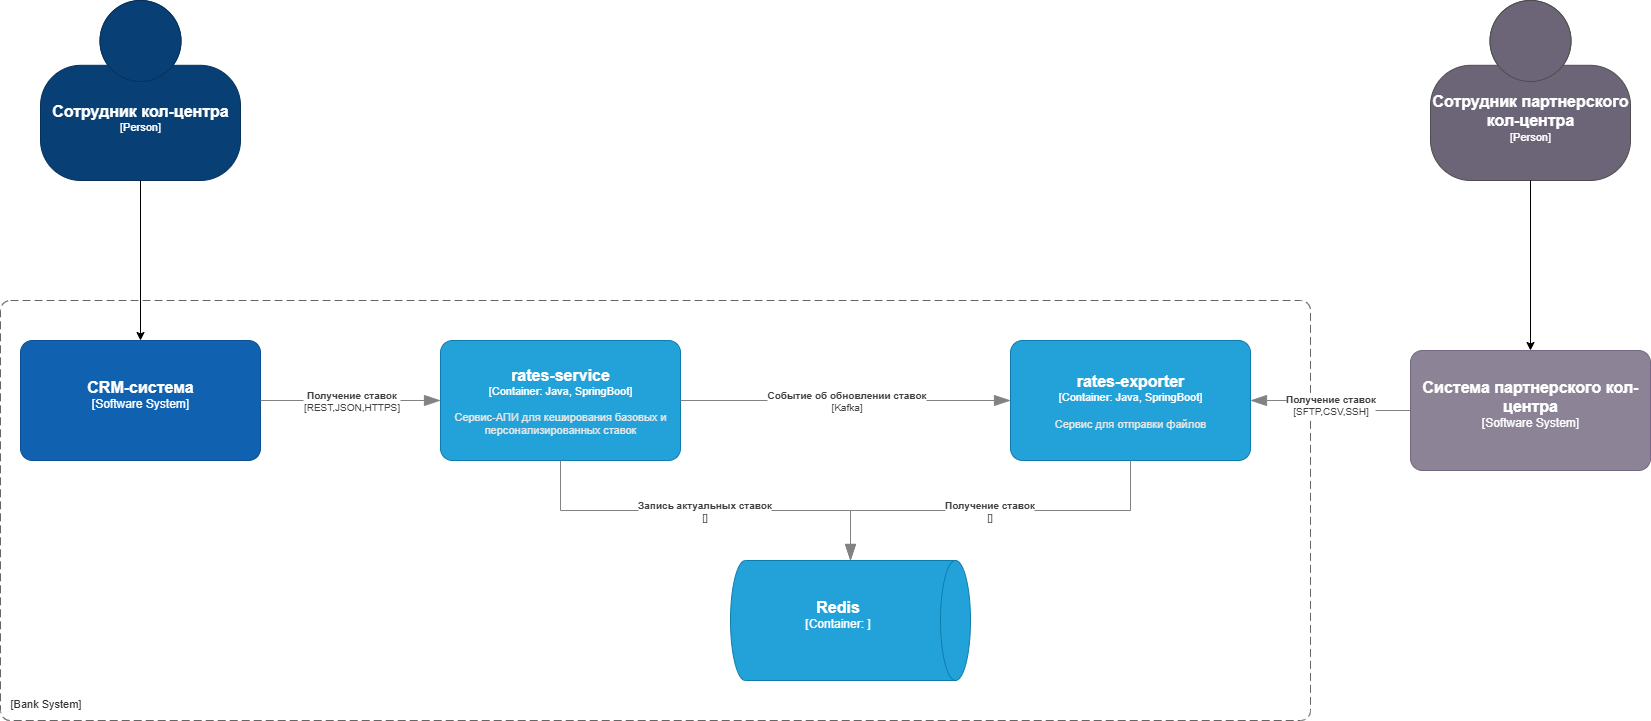

The diagram above was exported from draw.io. Its source (the exported page's mxGraphModel, read from the mxfile embedded in the PNG):
<mxGraphModel dx="2100" dy="1206" grid="1" gridSize="10" guides="1" tooltips="1" connect="1" arrows="1" fold="1" page="1" pageScale="1" pageWidth="827" pageHeight="1169" math="0" shadow="0">
  <root>
    <mxCell id="0" />
    <mxCell id="1" parent="0" />
    <object placeholders="1" c4Name="" c4Type="SystemScopeBoundary" c4Application="Bank System" label="&lt;font style=&quot;font-size: 16px&quot;&gt;&lt;b&gt;&lt;div style=&quot;text-align: left&quot;&gt;%c4Name%&lt;/div&gt;&lt;/b&gt;&lt;/font&gt;&lt;div style=&quot;text-align: left&quot;&gt;[%c4Application%]&lt;/div&gt;" id="xXuQcPWwflEseTIkCzma-3">
      <mxCell style="rounded=1;fontSize=11;whiteSpace=wrap;html=1;dashed=1;arcSize=20;fillColor=none;strokeColor=#666666;fontColor=#333333;labelBackgroundColor=none;align=left;verticalAlign=bottom;labelBorderColor=none;spacingTop=0;spacing=10;dashPattern=8 4;metaEdit=1;rotatable=0;perimeter=rectanglePerimeter;noLabel=0;labelPadding=0;allowArrows=0;connectable=0;expand=0;recursiveResize=0;editable=1;pointerEvents=0;absoluteArcSize=1;points=[[0.25,0,0],[0.5,0,0],[0.75,0,0],[1,0.25,0],[1,0.5,0],[1,0.75,0],[0.75,1,0],[0.5,1,0],[0.25,1,0],[0,0.75,0],[0,0.5,0],[0,0.25,0]];" vertex="1" parent="1">
        <mxGeometry x="530" y="570" width="1310" height="420" as="geometry" />
      </mxCell>
    </object>
    <object placeholders="1" c4Name="rates-service" c4Type="Container" c4Technology="Java, SpringBoot" c4Description="Сервис-АПИ для кеширования базовых и персонализированных ставок" label="&lt;font style=&quot;font-size: 16px&quot;&gt;&lt;b&gt;%c4Name%&lt;/b&gt;&lt;/font&gt;&lt;div&gt;[%c4Type%: %c4Technology%]&lt;/div&gt;&lt;br&gt;&lt;div&gt;&lt;font style=&quot;font-size: 11px&quot;&gt;&lt;font color=&quot;#E6E6E6&quot;&gt;%c4Description%&lt;/font&gt;&lt;/div&gt;" id="xXuQcPWwflEseTIkCzma-36">
      <mxCell style="rounded=1;whiteSpace=wrap;html=1;fontSize=11;labelBackgroundColor=none;fillColor=#23A2D9;fontColor=#ffffff;align=center;arcSize=10;strokeColor=#0E7DAD;metaEdit=1;resizable=0;points=[[0.25,0,0],[0.5,0,0],[0.75,0,0],[1,0.25,0],[1,0.5,0],[1,0.75,0],[0.75,1,0],[0.5,1,0],[0.25,1,0],[0,0.75,0],[0,0.5,0],[0,0.25,0]];" vertex="1" parent="1">
        <mxGeometry x="970" y="610" width="240" height="120" as="geometry" />
      </mxCell>
    </object>
    <object placeholders="1" c4Name="Redis" c4Type="Container" c4Technology="" c4Description="" label="&lt;font style=&quot;font-size: 16px&quot;&gt;&lt;b&gt;%c4Name%&lt;/b&gt;&lt;/font&gt;&lt;div&gt;[%c4Type%:&amp;nbsp;%c4Technology%]&lt;/div&gt;&lt;br&gt;&lt;div&gt;&lt;font style=&quot;font-size: 11px&quot;&gt;&lt;font color=&quot;#E6E6E6&quot;&gt;%c4Description%&lt;/font&gt;&lt;/div&gt;" id="xXuQcPWwflEseTIkCzma-37">
      <mxCell style="shape=cylinder3;size=15;direction=south;whiteSpace=wrap;html=1;boundedLbl=1;rounded=0;labelBackgroundColor=none;fillColor=#23A2D9;fontSize=12;fontColor=#ffffff;align=center;strokeColor=#0E7DAD;metaEdit=1;points=[[0.5,0,0],[1,0.25,0],[1,0.5,0],[1,0.75,0],[0.5,1,0],[0,0.75,0],[0,0.5,0],[0,0.25,0]];resizable=0;" vertex="1" parent="1">
        <mxGeometry x="1260" y="830" width="240" height="120" as="geometry" />
      </mxCell>
    </object>
    <object placeholders="1" c4Name="rates-exporter" c4Type="Container" c4Technology="Java, SpringBoot" c4Description="Сервис для отправки файлов" label="&lt;font style=&quot;font-size: 16px&quot;&gt;&lt;b&gt;%c4Name%&lt;/b&gt;&lt;/font&gt;&lt;div&gt;[%c4Type%: %c4Technology%]&lt;/div&gt;&lt;br&gt;&lt;div&gt;&lt;font style=&quot;font-size: 11px&quot;&gt;&lt;font color=&quot;#E6E6E6&quot;&gt;%c4Description%&lt;/font&gt;&lt;/div&gt;" id="xXuQcPWwflEseTIkCzma-38">
      <mxCell style="rounded=1;whiteSpace=wrap;html=1;fontSize=11;labelBackgroundColor=none;fillColor=#23A2D9;fontColor=#ffffff;align=center;arcSize=10;strokeColor=#0E7DAD;metaEdit=1;resizable=0;points=[[0.25,0,0],[0.5,0,0],[0.75,0,0],[1,0.25,0],[1,0.5,0],[1,0.75,0],[0.75,1,0],[0.5,1,0],[0.25,1,0],[0,0.75,0],[0,0.5,0],[0,0.25,0]];" vertex="1" parent="1">
        <mxGeometry x="1540" y="610" width="240" height="120" as="geometry" />
      </mxCell>
    </object>
    <object placeholders="1" c4Type="Relationship" c4Technology="" c4Description="Получение ставок" label="&lt;div style=&quot;text-align: left&quot;&gt;&lt;div style=&quot;text-align: center&quot;&gt;&lt;b&gt;%c4Description%&lt;/b&gt;&lt;/div&gt;&lt;div style=&quot;text-align: center&quot;&gt;[%c4Technology%]&lt;/div&gt;&lt;/div&gt;" id="xXuQcPWwflEseTIkCzma-39">
      <mxCell style="endArrow=blockThin;html=1;fontSize=10;fontColor=#404040;strokeWidth=1;endFill=1;strokeColor=#828282;elbow=vertical;metaEdit=1;endSize=14;startSize=14;jumpStyle=arc;jumpSize=16;rounded=0;edgeStyle=orthogonalEdgeStyle;exitX=0.5;exitY=1;exitDx=0;exitDy=0;exitPerimeter=0;entryX=0;entryY=0.5;entryDx=0;entryDy=0;entryPerimeter=0;" edge="1" parent="1" source="xXuQcPWwflEseTIkCzma-38" target="xXuQcPWwflEseTIkCzma-37">
        <mxGeometry width="240" relative="1" as="geometry">
          <mxPoint x="1500" y="790" as="sourcePoint" />
          <mxPoint x="1740" y="790" as="targetPoint" />
        </mxGeometry>
      </mxCell>
    </object>
    <object placeholders="1" c4Type="Relationship" c4Technology="" c4Description="Запись актуальных ставок" label="&lt;div style=&quot;text-align: left&quot;&gt;&lt;div style=&quot;text-align: center&quot;&gt;&lt;b&gt;%c4Description%&lt;/b&gt;&lt;/div&gt;&lt;div style=&quot;text-align: center&quot;&gt;[%c4Technology%]&lt;/div&gt;&lt;/div&gt;" id="xXuQcPWwflEseTIkCzma-40">
      <mxCell style="endArrow=blockThin;html=1;fontSize=10;fontColor=#404040;strokeWidth=1;endFill=1;strokeColor=#828282;elbow=vertical;metaEdit=1;endSize=14;startSize=14;jumpStyle=arc;jumpSize=16;rounded=0;edgeStyle=orthogonalEdgeStyle;exitX=0.5;exitY=1;exitDx=0;exitDy=0;exitPerimeter=0;entryX=0;entryY=0.5;entryDx=0;entryDy=0;entryPerimeter=0;" edge="1" parent="1" source="xXuQcPWwflEseTIkCzma-36" target="xXuQcPWwflEseTIkCzma-37">
        <mxGeometry width="240" relative="1" as="geometry">
          <mxPoint x="1530" y="780" as="sourcePoint" />
          <mxPoint x="1350" y="840" as="targetPoint" />
        </mxGeometry>
      </mxCell>
    </object>
    <object placeholders="1" c4Type="Relationship" c4Technology="Kafka" c4Description="Событие об обновлении ставок" label="&lt;div style=&quot;text-align: left&quot;&gt;&lt;div style=&quot;text-align: center&quot;&gt;&lt;b&gt;%c4Description%&lt;/b&gt;&lt;/div&gt;&lt;div style=&quot;text-align: center&quot;&gt;[%c4Technology%]&lt;/div&gt;&lt;/div&gt;" id="xXuQcPWwflEseTIkCzma-41">
      <mxCell style="endArrow=blockThin;html=1;fontSize=10;fontColor=#404040;strokeWidth=1;endFill=1;strokeColor=#828282;elbow=vertical;metaEdit=1;endSize=14;startSize=14;jumpStyle=arc;jumpSize=16;rounded=0;edgeStyle=orthogonalEdgeStyle;exitX=1;exitY=0.5;exitDx=0;exitDy=0;exitPerimeter=0;entryX=0;entryY=0.5;entryDx=0;entryDy=0;entryPerimeter=0;" edge="1" parent="1" source="xXuQcPWwflEseTIkCzma-36" target="xXuQcPWwflEseTIkCzma-38">
        <mxGeometry width="240" relative="1" as="geometry">
          <mxPoint x="1480" y="810" as="sourcePoint" />
          <mxPoint x="1720" y="810" as="targetPoint" />
        </mxGeometry>
      </mxCell>
    </object>
    <object placeholders="1" c4Name="CRM-система" c4Type="Software System" c4Description="" label="&lt;font style=&quot;font-size: 16px&quot;&gt;&lt;b&gt;%c4Name%&lt;/b&gt;&lt;/font&gt;&lt;div&gt;[%c4Type%]&lt;/div&gt;&lt;br&gt;&lt;div&gt;&lt;font style=&quot;font-size: 11px&quot;&gt;&lt;font color=&quot;#cccccc&quot;&gt;%c4Description%&lt;/font&gt;&lt;/div&gt;" id="xXuQcPWwflEseTIkCzma-42">
      <mxCell style="rounded=1;whiteSpace=wrap;html=1;labelBackgroundColor=none;fillColor=#1061B0;fontColor=#ffffff;align=center;arcSize=10;strokeColor=#0D5091;metaEdit=1;resizable=0;points=[[0.25,0,0],[0.5,0,0],[0.75,0,0],[1,0.25,0],[1,0.5,0],[1,0.75,0],[0.75,1,0],[0.5,1,0],[0.25,1,0],[0,0.75,0],[0,0.5,0],[0,0.25,0]];" vertex="1" parent="1">
        <mxGeometry x="550" y="610" width="240" height="120" as="geometry" />
      </mxCell>
    </object>
    <object placeholders="1" c4Type="Relationship" c4Technology="REST,JSON,HTTPS" c4Description="Получение ставок" label="&lt;div style=&quot;text-align: left&quot;&gt;&lt;div style=&quot;text-align: center&quot;&gt;&lt;b&gt;%c4Description%&lt;/b&gt;&lt;/div&gt;&lt;div style=&quot;text-align: center&quot;&gt;[%c4Technology%]&lt;/div&gt;&lt;/div&gt;" id="xXuQcPWwflEseTIkCzma-44">
      <mxCell style="endArrow=blockThin;html=1;fontSize=10;fontColor=#404040;strokeWidth=1;endFill=1;strokeColor=#828282;elbow=vertical;metaEdit=1;endSize=14;startSize=14;jumpStyle=arc;jumpSize=16;rounded=0;edgeStyle=orthogonalEdgeStyle;entryX=0;entryY=0.5;entryDx=0;entryDy=0;entryPerimeter=0;exitX=1;exitY=0.5;exitDx=0;exitDy=0;exitPerimeter=0;" edge="1" parent="1" source="xXuQcPWwflEseTIkCzma-42" target="xXuQcPWwflEseTIkCzma-36">
        <mxGeometry width="240" relative="1" as="geometry">
          <mxPoint x="780" y="790" as="sourcePoint" />
          <mxPoint x="1540" y="750" as="targetPoint" />
        </mxGeometry>
      </mxCell>
    </object>
    <object placeholders="1" c4Name="Система партнерского кол-центра" c4Type="Software System" c4Description="" label="&lt;font style=&quot;font-size: 16px&quot;&gt;&lt;b&gt;%c4Name%&lt;/b&gt;&lt;/font&gt;&lt;div&gt;[%c4Type%]&lt;/div&gt;&lt;br&gt;&lt;div&gt;&lt;font style=&quot;font-size: 11px&quot;&gt;&lt;font color=&quot;#cccccc&quot;&gt;%c4Description%&lt;/font&gt;&lt;/div&gt;" id="xXuQcPWwflEseTIkCzma-45">
      <mxCell style="rounded=1;whiteSpace=wrap;html=1;labelBackgroundColor=none;fillColor=#8C8496;fontColor=#ffffff;align=center;arcSize=10;strokeColor=#736782;metaEdit=1;resizable=0;points=[[0.25,0,0],[0.5,0,0],[0.75,0,0],[1,0.25,0],[1,0.5,0],[1,0.75,0],[0.75,1,0],[0.5,1,0],[0.25,1,0],[0,0.75,0],[0,0.5,0],[0,0.25,0]];" vertex="1" parent="1">
        <mxGeometry x="1940" y="620" width="240" height="120" as="geometry" />
      </mxCell>
    </object>
    <object placeholders="1" c4Name="Сотрудник партнерского кол-центра" c4Type="Person" c4Description="" label="&lt;font style=&quot;font-size: 16px&quot;&gt;&lt;b&gt;%c4Name%&lt;/b&gt;&lt;/font&gt;&lt;div&gt;[%c4Type%]&lt;/div&gt;&lt;br&gt;&lt;div&gt;&lt;font style=&quot;font-size: 11px&quot;&gt;&lt;font color=&quot;#cccccc&quot;&gt;%c4Description%&lt;/font&gt;&lt;/div&gt;" id="xXuQcPWwflEseTIkCzma-46">
      <mxCell style="html=1;fontSize=11;dashed=0;whiteSpace=wrap;fillColor=#6C6477;strokeColor=#4D4D4D;fontColor=#ffffff;shape=mxgraph.c4.person2;align=center;metaEdit=1;points=[[0.5,0,0],[1,0.5,0],[1,0.75,0],[0.75,1,0],[0.5,1,0],[0.25,1,0],[0,0.75,0],[0,0.5,0]];resizable=0;" vertex="1" parent="1">
        <mxGeometry x="1960" y="270" width="200" height="180" as="geometry" />
      </mxCell>
    </object>
    <mxCell id="xXuQcPWwflEseTIkCzma-47" style="edgeStyle=orthogonalEdgeStyle;rounded=0;orthogonalLoop=1;jettySize=auto;html=1;entryX=0.5;entryY=0;entryDx=0;entryDy=0;entryPerimeter=0;" edge="1" parent="1" source="xXuQcPWwflEseTIkCzma-46" target="xXuQcPWwflEseTIkCzma-45">
      <mxGeometry relative="1" as="geometry" />
    </mxCell>
    <object placeholders="1" c4Type="Relationship" c4Technology="SFTP,CSV,SSH" c4Description="Получение ставок" label="&lt;div style=&quot;text-align: left&quot;&gt;&lt;div style=&quot;text-align: center&quot;&gt;&lt;b&gt;%c4Description%&lt;/b&gt;&lt;/div&gt;&lt;div style=&quot;text-align: center&quot;&gt;[%c4Technology%]&lt;/div&gt;&lt;/div&gt;" id="xXuQcPWwflEseTIkCzma-49">
      <mxCell style="endArrow=blockThin;html=1;fontSize=10;fontColor=#404040;strokeWidth=1;endFill=1;strokeColor=#828282;elbow=vertical;metaEdit=1;endSize=14;startSize=14;jumpStyle=arc;jumpSize=16;rounded=0;edgeStyle=orthogonalEdgeStyle;exitX=0;exitY=0.5;exitDx=0;exitDy=0;exitPerimeter=0;entryX=1;entryY=0.5;entryDx=0;entryDy=0;entryPerimeter=0;" edge="1" parent="1" source="xXuQcPWwflEseTIkCzma-45" target="xXuQcPWwflEseTIkCzma-38">
        <mxGeometry width="240" relative="1" as="geometry">
          <mxPoint x="1590" y="660" as="sourcePoint" />
          <mxPoint x="1830" y="660" as="targetPoint" />
        </mxGeometry>
      </mxCell>
    </object>
    <object placeholders="1" c4Name="Сотрудник кол-центра" c4Type="Person" c4Description="" label="&lt;font style=&quot;font-size: 16px&quot;&gt;&lt;b&gt;%c4Name%&lt;/b&gt;&lt;/font&gt;&lt;div&gt;[%c4Type%]&lt;/div&gt;&lt;br&gt;&lt;div&gt;&lt;font style=&quot;font-size: 11px&quot;&gt;&lt;font color=&quot;#cccccc&quot;&gt;%c4Description%&lt;/font&gt;&lt;/div&gt;" id="xXuQcPWwflEseTIkCzma-50">
      <mxCell style="html=1;fontSize=11;dashed=0;whiteSpace=wrap;fillColor=#083F75;strokeColor=#06315C;fontColor=#ffffff;shape=mxgraph.c4.person2;align=center;metaEdit=1;points=[[0.5,0,0],[1,0.5,0],[1,0.75,0],[0.75,1,0],[0.5,1,0],[0.25,1,0],[0,0.75,0],[0,0.5,0]];resizable=0;" vertex="1" parent="1">
        <mxGeometry x="570" y="270" width="200" height="180" as="geometry" />
      </mxCell>
    </object>
    <mxCell id="xXuQcPWwflEseTIkCzma-51" style="edgeStyle=orthogonalEdgeStyle;rounded=0;orthogonalLoop=1;jettySize=auto;html=1;entryX=0.5;entryY=0;entryDx=0;entryDy=0;entryPerimeter=0;" edge="1" parent="1" source="xXuQcPWwflEseTIkCzma-50" target="xXuQcPWwflEseTIkCzma-42">
      <mxGeometry relative="1" as="geometry" />
    </mxCell>
  </root>
</mxGraphModel>